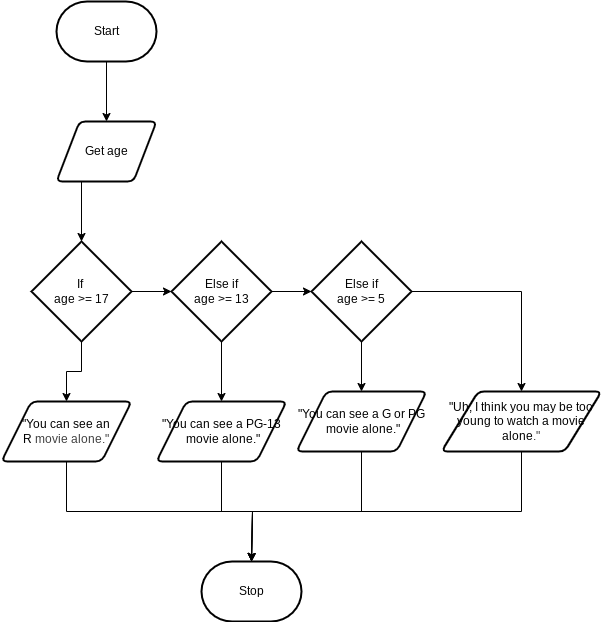

The diagram above was exported from draw.io. Its source (the exported page's mxGraphModel, read from the mxfile embedded in the PNG):
<mxGraphModel dx="814" dy="486" grid="1" gridSize="10" guides="1" tooltips="1" connect="1" arrows="1" fold="1" page="1" pageScale="1" pageWidth="850" pageHeight="1100" math="0" shadow="0">
  <root>
    <mxCell id="0" />
    <mxCell id="1" parent="0" />
    <mxCell id="4" style="edgeStyle=orthogonalEdgeStyle;html=1;rounded=0;exitX=0.5;exitY=1;exitDx=0;exitDy=0;exitPerimeter=0;entryX=0.5;entryY=0;entryDx=0;entryDy=0;" parent="1" source="2" target="7" edge="1">
      <mxGeometry relative="1" as="geometry">
        <mxPoint x="350" y="60" as="sourcePoint" />
        <mxPoint x="250" y="220" as="targetPoint" />
      </mxGeometry>
    </mxCell>
    <mxCell id="2" value="Start" style="strokeWidth=2;html=1;shape=mxgraph.flowchart.terminator;whiteSpace=wrap;" parent="1" vertex="1">
      <mxGeometry x="215" y="40" width="100" height="60" as="geometry" />
    </mxCell>
    <mxCell id="7" value="Get age" style="shape=parallelogram;html=1;strokeWidth=2;perimeter=parallelogramPerimeter;whiteSpace=wrap;rounded=1;arcSize=12;size=0.23;" vertex="1" parent="1">
      <mxGeometry x="215" y="160" width="100" height="60" as="geometry" />
    </mxCell>
    <mxCell id="8" value="If&amp;nbsp;&lt;div&gt;age &amp;gt;= 17&lt;/div&gt;" style="strokeWidth=2;html=1;shape=mxgraph.flowchart.decision;whiteSpace=wrap;" vertex="1" parent="1">
      <mxGeometry x="190" y="280" width="100" height="100" as="geometry" />
    </mxCell>
    <mxCell id="9" style="edgeStyle=orthogonalEdgeStyle;html=1;rounded=0;exitX=0.25;exitY=1;exitDx=0;exitDy=0;entryX=0.5;entryY=0;entryDx=0;entryDy=0;entryPerimeter=0;" edge="1" parent="1" source="7" target="8">
      <mxGeometry relative="1" as="geometry">
        <mxPoint x="140" y="160" as="sourcePoint" />
        <mxPoint x="140" y="430" as="targetPoint" />
      </mxGeometry>
    </mxCell>
    <mxCell id="10" style="edgeStyle=orthogonalEdgeStyle;html=1;rounded=0;exitX=0.5;exitY=1;exitDx=0;exitDy=0;" edge="1" parent="1" source="18">
      <mxGeometry relative="1" as="geometry">
        <mxPoint x="410" y="490" as="sourcePoint" />
        <mxPoint x="410" y="600" as="targetPoint" />
        <Array as="points">
          <mxPoint x="225" y="550" />
          <mxPoint x="411" y="550" />
        </Array>
      </mxGeometry>
    </mxCell>
    <mxCell id="11" value="Else if&lt;div&gt;age &amp;gt;= 13&lt;/div&gt;" style="strokeWidth=2;html=1;shape=mxgraph.flowchart.decision;whiteSpace=wrap;" vertex="1" parent="1">
      <mxGeometry x="330" y="280" width="100" height="100" as="geometry" />
    </mxCell>
    <mxCell id="36" style="edgeStyle=orthogonalEdgeStyle;html=1;rounded=0;curved=0;" edge="1" parent="1" source="12" target="27">
      <mxGeometry relative="1" as="geometry" />
    </mxCell>
    <mxCell id="12" value="Else if&lt;div&gt;age &amp;gt;= 5&lt;/div&gt;" style="strokeWidth=2;html=1;shape=mxgraph.flowchart.decision;whiteSpace=wrap;" vertex="1" parent="1">
      <mxGeometry x="470" y="280" width="100" height="100" as="geometry" />
    </mxCell>
    <mxCell id="14" style="edgeStyle=orthogonalEdgeStyle;html=1;rounded=0;exitX=1;exitY=0.5;exitDx=0;exitDy=0;exitPerimeter=0;" edge="1" parent="1" source="8" target="11">
      <mxGeometry relative="1" as="geometry">
        <mxPoint x="299" y="340" as="sourcePoint" />
        <mxPoint x="299" y="610" as="targetPoint" />
      </mxGeometry>
    </mxCell>
    <mxCell id="16" style="edgeStyle=orthogonalEdgeStyle;html=1;rounded=0;exitX=1;exitY=0.5;exitDx=0;exitDy=0;exitPerimeter=0;entryX=0;entryY=0.5;entryDx=0;entryDy=0;entryPerimeter=0;" edge="1" parent="1" source="11" target="12">
      <mxGeometry relative="1" as="geometry">
        <mxPoint x="440" y="290" as="sourcePoint" />
        <mxPoint x="490" y="240" as="targetPoint" />
      </mxGeometry>
    </mxCell>
    <mxCell id="18" value="&quot;You can see an R&lt;span style=&quot;color: rgb(63, 63, 63); background-color: transparent;&quot;&gt;&amp;nbsp;movie alone.&quot;&lt;/span&gt;" style="shape=parallelogram;html=1;strokeWidth=2;perimeter=parallelogramPerimeter;whiteSpace=wrap;rounded=1;arcSize=12;size=0.23;" vertex="1" parent="1">
      <mxGeometry x="160" y="440" width="130" height="60" as="geometry" />
    </mxCell>
    <mxCell id="19" style="edgeStyle=orthogonalEdgeStyle;html=1;rounded=0;exitX=0.5;exitY=1;exitDx=0;exitDy=0;exitPerimeter=0;entryX=0.5;entryY=0;entryDx=0;entryDy=0;" edge="1" parent="1" source="8" target="18">
      <mxGeometry relative="1" as="geometry">
        <mxPoint x="280" y="330" as="sourcePoint" />
        <mxPoint x="280" y="600" as="targetPoint" />
      </mxGeometry>
    </mxCell>
    <mxCell id="20" value="&quot;You can see a PG-13&lt;div&gt;&amp;nbsp;movie alone.&quot;&lt;/div&gt;" style="shape=parallelogram;html=1;strokeWidth=2;perimeter=parallelogramPerimeter;whiteSpace=wrap;rounded=1;arcSize=12;size=0.23;" vertex="1" parent="1">
      <mxGeometry x="315" y="440" width="130" height="60" as="geometry" />
    </mxCell>
    <mxCell id="23" style="edgeStyle=orthogonalEdgeStyle;html=1;rounded=0;exitX=0.5;exitY=1;exitDx=0;exitDy=0;exitPerimeter=0;entryX=0.5;entryY=0;entryDx=0;entryDy=0;" edge="1" parent="1" source="11" target="20">
      <mxGeometry relative="1" as="geometry">
        <mxPoint x="250" y="390" as="sourcePoint" />
        <mxPoint x="235" y="450" as="targetPoint" />
      </mxGeometry>
    </mxCell>
    <mxCell id="24" style="edgeStyle=orthogonalEdgeStyle;html=1;rounded=0;exitX=0.5;exitY=1;exitDx=0;exitDy=0;exitPerimeter=0;entryX=0.5;entryY=0;entryDx=0;entryDy=0;" edge="1" parent="1" source="12" target="26">
      <mxGeometry relative="1" as="geometry">
        <mxPoint x="390" y="390" as="sourcePoint" />
        <mxPoint x="520" y="420" as="targetPoint" />
      </mxGeometry>
    </mxCell>
    <mxCell id="26" value="&quot;You can see a G or PG&lt;div&gt;&amp;nbsp;movie alone.&quot;&lt;/div&gt;" style="shape=parallelogram;html=1;strokeWidth=2;perimeter=parallelogramPerimeter;whiteSpace=wrap;rounded=1;arcSize=12;size=0.23;" vertex="1" parent="1">
      <mxGeometry x="455" y="430" width="130" height="60" as="geometry" />
    </mxCell>
    <mxCell id="27" value="&quot;Uh, I think you may be too young to watch a movie alone&lt;span style=&quot;color: rgb(63, 63, 63); background-color: transparent;&quot;&gt;.&quot;&lt;/span&gt;" style="shape=parallelogram;html=1;strokeWidth=2;perimeter=parallelogramPerimeter;whiteSpace=wrap;rounded=1;arcSize=12;size=0.23;" vertex="1" parent="1">
      <mxGeometry x="600" y="430" width="160" height="60" as="geometry" />
    </mxCell>
    <mxCell id="32" style="edgeStyle=orthogonalEdgeStyle;html=1;rounded=0;exitX=0.5;exitY=1;exitDx=0;exitDy=0;" edge="1" parent="1" source="27">
      <mxGeometry relative="1" as="geometry">
        <mxPoint x="790" y="550" as="sourcePoint" />
        <mxPoint x="410" y="600" as="targetPoint" />
        <Array as="points">
          <mxPoint x="680" y="550" />
          <mxPoint x="411" y="550" />
        </Array>
      </mxGeometry>
    </mxCell>
    <mxCell id="33" style="edgeStyle=orthogonalEdgeStyle;html=1;rounded=0;exitX=0.5;exitY=1;exitDx=0;exitDy=0;" edge="1" parent="1" source="20">
      <mxGeometry relative="1" as="geometry">
        <mxPoint x="800" y="560" as="sourcePoint" />
        <mxPoint x="410" y="600" as="targetPoint" />
        <Array as="points">
          <mxPoint x="380" y="550" />
          <mxPoint x="411" y="550" />
        </Array>
      </mxGeometry>
    </mxCell>
    <mxCell id="34" style="edgeStyle=orthogonalEdgeStyle;html=1;rounded=0;exitX=0.5;exitY=1;exitDx=0;exitDy=0;" edge="1" parent="1" source="26">
      <mxGeometry relative="1" as="geometry">
        <mxPoint x="800" y="560" as="sourcePoint" />
        <mxPoint x="410" y="600" as="targetPoint" />
        <Array as="points">
          <mxPoint x="520" y="550" />
          <mxPoint x="411" y="550" />
        </Array>
      </mxGeometry>
    </mxCell>
    <mxCell id="35" value="Stop" style="strokeWidth=2;html=1;shape=mxgraph.flowchart.terminator;whiteSpace=wrap;" vertex="1" parent="1">
      <mxGeometry x="360" y="600" width="100" height="60" as="geometry" />
    </mxCell>
  </root>
</mxGraphModel>